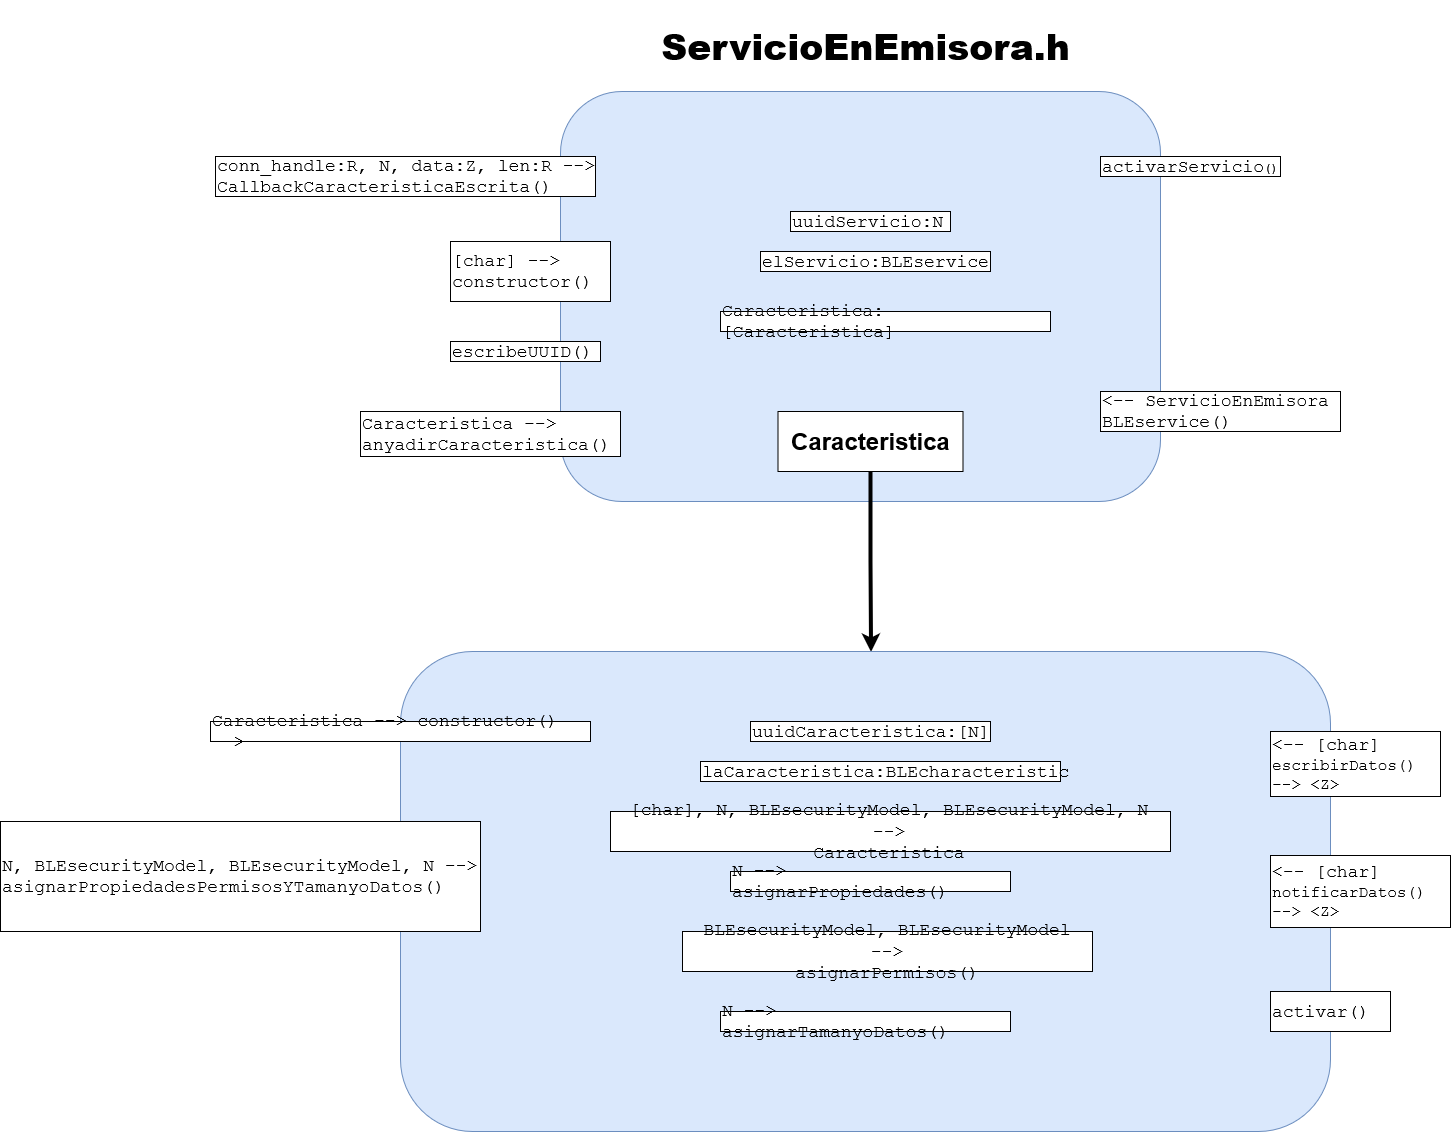

The diagram above was exported from draw.io. Its source (the exported page's mxGraphModel, read from the mxfile embedded in the PNG):
<mxGraphModel dx="3150" dy="785" grid="1" gridSize="10" guides="1" tooltips="1" connect="1" arrows="1" fold="1" page="1" pageScale="1" pageWidth="1600" pageHeight="900" math="0" shadow="0">
  <root>
    <mxCell id="0" />
    <mxCell id="1" parent="0" />
    <mxCell id="NThyHI9rgNMlEnIFz2zP-1" value="&lt;h1 style=&quot;font-size: 36px&quot;&gt;&lt;font style=&quot;font-size: 36px&quot;&gt;&lt;b&gt;&lt;font style=&quot;font-size: 36px&quot;&gt;ServicioEnEmisora.h&lt;/font&gt;&lt;/b&gt;&lt;/font&gt;&lt;/h1&gt;" style="text;html=1;align=center;verticalAlign=middle;resizable=0;points=[];autosize=1;" parent="1" vertex="1">
      <mxGeometry x="595" y="20" width="420" height="70" as="geometry" />
    </mxCell>
    <mxCell id="NThyHI9rgNMlEnIFz2zP-10" value="" style="rounded=1;whiteSpace=wrap;html=1;fillColor=#dae8fc;strokeColor=#6c8ebf;" parent="1" vertex="1">
      <mxGeometry x="500" y="100" width="600" height="410" as="geometry" />
    </mxCell>
    <mxCell id="cbSEyu4ysf6gvw-cHMsD-14" value="&lt;font style=&quot;font-size: 18px&quot;&gt;uuidServicio:N&lt;/font&gt;" style="rounded=0;whiteSpace=wrap;html=1;autosize=1;fontFamily=Courier New;align=left;" parent="1" vertex="1">
      <mxGeometry x="730" y="220" width="160" height="20" as="geometry" />
    </mxCell>
    <mxCell id="cbSEyu4ysf6gvw-cHMsD-20" value="&lt;font style=&quot;font-size: 18px&quot;&gt;elServicio:BLEservice&lt;/font&gt;" style="rounded=0;whiteSpace=wrap;html=1;autosize=1;fontFamily=Courier New;align=left;" parent="1" vertex="1">
      <mxGeometry x="700" y="260" width="230" height="20" as="geometry" />
    </mxCell>
    <mxCell id="cbSEyu4ysf6gvw-cHMsD-22" value="&lt;div&gt;&lt;font style=&quot;font-size: 18px&quot;&gt;conn_handle:R, N, data:Z, len:R --&amp;gt;&lt;br&gt;&lt;/font&gt;&lt;/div&gt;&lt;div&gt;&lt;font style=&quot;font-size: 18px&quot;&gt;CallbackCaracteristicaEscrita()&lt;/font&gt;&lt;/div&gt;" style="rounded=0;whiteSpace=wrap;html=1;autosize=1;fontFamily=Courier New;align=left;" parent="1" vertex="1">
      <mxGeometry x="155" y="165" width="380" height="40" as="geometry" />
    </mxCell>
    <mxCell id="cbSEyu4ysf6gvw-cHMsD-23" value="&lt;div&gt;&lt;font style=&quot;font-size: 18px&quot;&gt;[char] --&amp;gt; &lt;br&gt;&lt;/font&gt;&lt;/div&gt;&lt;div&gt;&lt;font style=&quot;font-size: 18px&quot;&gt;constructor()&lt;/font&gt;&lt;/div&gt;" style="rounded=0;whiteSpace=wrap;html=1;autosize=1;fontFamily=Courier New;align=left;" parent="1" vertex="1">
      <mxGeometry x="390" y="250" width="160" height="60" as="geometry" />
    </mxCell>
    <mxCell id="cbSEyu4ysf6gvw-cHMsD-24" value="&lt;font style=&quot;font-size: 18px&quot;&gt;escribeUUID()&lt;/font&gt;" style="rounded=0;whiteSpace=wrap;html=1;autosize=1;fontFamily=Courier New;align=left;" parent="1" vertex="1">
      <mxGeometry x="390" y="350" width="150" height="20" as="geometry" />
    </mxCell>
    <mxCell id="cbSEyu4ysf6gvw-cHMsD-25" value="&lt;div&gt;&lt;font style=&quot;font-size: 18px&quot;&gt;Caracteristica --&amp;gt;&lt;/font&gt;&lt;/div&gt;&lt;div&gt;&lt;font style=&quot;font-size: 18px&quot;&gt; anyadirCaracteristica()&lt;/font&gt;&lt;/div&gt;" style="rounded=0;whiteSpace=wrap;html=1;autosize=1;fontFamily=Courier New;align=left;" parent="1" vertex="1">
      <mxGeometry x="300" y="420" width="260" height="45" as="geometry" />
    </mxCell>
    <mxCell id="cbSEyu4ysf6gvw-cHMsD-26" value="&lt;font style=&quot;font-size: 18px&quot;&gt;activarServicio&lt;/font&gt;()" style="rounded=0;whiteSpace=wrap;html=1;autosize=1;fontFamily=Courier New;align=left;" parent="1" vertex="1">
      <mxGeometry x="1040" y="165" width="180" height="20" as="geometry" />
    </mxCell>
    <mxCell id="cbSEyu4ysf6gvw-cHMsD-27" value="&lt;div&gt;&lt;font style=&quot;font-size: 18px&quot;&gt;&amp;lt;-- ServicioEnEmisora &lt;br&gt;&lt;/font&gt;&lt;/div&gt;&lt;div&gt;&lt;font style=&quot;font-size: 18px&quot;&gt;BLEservice()&lt;/font&gt;&lt;/div&gt;" style="rounded=0;whiteSpace=wrap;html=1;autosize=1;fontFamily=Courier New;align=left;" parent="1" vertex="1">
      <mxGeometry x="1040" y="400" width="240" height="40" as="geometry" />
    </mxCell>
    <mxCell id="cbSEyu4ysf6gvw-cHMsD-32" style="edgeStyle=orthogonalEdgeStyle;rounded=0;orthogonalLoop=1;jettySize=auto;html=1;entryX=0.517;entryY=0.001;entryDx=0;entryDy=0;entryPerimeter=0;strokeWidth=4;" parent="1" source="cbSEyu4ysf6gvw-cHMsD-29" edge="1">
      <mxGeometry relative="1" as="geometry">
        <mxPoint x="810.54" y="660.4100000000001" as="targetPoint" />
      </mxGeometry>
    </mxCell>
    <mxCell id="cbSEyu4ysf6gvw-cHMsD-29" value="&lt;b&gt;&lt;font style=&quot;font-size: 24px&quot;&gt;Caracteristica&lt;/font&gt;&lt;/b&gt;" style="rounded=0;whiteSpace=wrap;html=1;" parent="1" vertex="1">
      <mxGeometry x="717.5" y="420" width="185" height="60" as="geometry" />
    </mxCell>
    <mxCell id="cbSEyu4ysf6gvw-cHMsD-33" value="&lt;font style=&quot;font-size: 18px&quot;&gt;Caracteristica:[Caracteristica]&lt;/font&gt;" style="rounded=0;whiteSpace=wrap;html=1;autosize=1;fontFamily=Courier New;align=left;" parent="1" vertex="1">
      <mxGeometry x="660" y="320" width="330" height="20" as="geometry" />
    </mxCell>
    <mxCell id="cbSEyu4ysf6gvw-cHMsD-34" value="" style="rounded=1;whiteSpace=wrap;html=1;strokeColor=#6c8ebf;fillColor=#dae8fc;" parent="1" vertex="1">
      <mxGeometry x="340" y="660" width="930" height="480" as="geometry" />
    </mxCell>
    <mxCell id="cbSEyu4ysf6gvw-cHMsD-35" value="&lt;font style=&quot;font-size: 18px&quot;&gt;uuidCaracteristica:[N]&lt;/font&gt;" style="rounded=0;whiteSpace=wrap;html=1;strokeColor=default;autosize=1;fontFamily=Courier New;align=left;" parent="1" vertex="1">
      <mxGeometry x="690" y="730" width="240" height="20" as="geometry" />
    </mxCell>
    <mxCell id="cbSEyu4ysf6gvw-cHMsD-36" value="&lt;font style=&quot;font-size: 18px&quot;&gt;laCaracteristica:BLEcharacteristic&lt;/font&gt;" style="rounded=0;whiteSpace=wrap;html=1;strokeColor=default;autosize=1;fontFamily=Courier New;align=left;" parent="1" vertex="1">
      <mxGeometry x="640" y="770" width="360" height="20" as="geometry" />
    </mxCell>
    <mxCell id="cbSEyu4ysf6gvw-cHMsD-37" value="&lt;div align=&quot;center&quot;&gt;&lt;font style=&quot;font-size: 18px&quot;&gt;[char], N, &lt;/font&gt;&lt;font style=&quot;font-size: 18px&quot;&gt;&lt;font style=&quot;font-size: 18px&quot;&gt;BLEsecurityModel, &lt;/font&gt;BLEsecurityModel, N --&amp;gt; &lt;br&gt;&lt;/font&gt;&lt;/div&gt;&lt;div align=&quot;center&quot;&gt;&lt;font style=&quot;font-size: 18px&quot;&gt;Caracteristica&lt;/font&gt;&lt;br&gt;&lt;/div&gt;" style="rounded=0;whiteSpace=wrap;html=1;strokeColor=default;autosize=1;fontFamily=Courier New;align=right;" parent="1" vertex="1">
      <mxGeometry x="550" y="820" width="560" height="40" as="geometry" />
    </mxCell>
    <mxCell id="cbSEyu4ysf6gvw-cHMsD-38" value="&lt;font style=&quot;font-size: 18px&quot;&gt;N --&amp;gt; asignarPropiedades()&lt;/font&gt;" style="rounded=0;whiteSpace=wrap;html=1;strokeColor=default;autosize=1;fontFamily=Courier New;align=left;" parent="1" vertex="1">
      <mxGeometry x="670" y="880" width="280" height="20" as="geometry" />
    </mxCell>
    <mxCell id="cbSEyu4ysf6gvw-cHMsD-39" value="&lt;div align=&quot;center&quot;&gt;&lt;font style=&quot;font-size: 18px&quot;&gt;&lt;font style=&quot;font-size: 18px&quot;&gt;BLEsecurityModel, &lt;/font&gt;&lt;/font&gt;&lt;font style=&quot;font-size: 18px&quot;&gt;&lt;font style=&quot;font-size: 18px&quot;&gt;&lt;font style=&quot;font-size: 18px&quot;&gt;&lt;font style=&quot;font-size: 18px&quot;&gt;BLEsecurityModel --&amp;gt; &lt;br&gt;&lt;/font&gt;&lt;/font&gt;&lt;/font&gt;&lt;/font&gt;&lt;/div&gt;&lt;div align=&quot;center&quot;&gt;&lt;font style=&quot;font-size: 18px&quot;&gt;&lt;font style=&quot;font-size: 18px&quot;&gt;&lt;font style=&quot;font-size: 18px&quot;&gt;&lt;font style=&quot;font-size: 18px&quot;&gt;asignarPermisos()&lt;/font&gt;&lt;/font&gt;&lt;/font&gt;&lt;/font&gt;&lt;br&gt;&lt;/div&gt;" style="rounded=0;whiteSpace=wrap;html=1;strokeColor=default;autosize=1;fontFamily=Courier New;align=center;" parent="1" vertex="1">
      <mxGeometry x="622" y="940" width="410" height="40" as="geometry" />
    </mxCell>
    <mxCell id="cbSEyu4ysf6gvw-cHMsD-40" value="&lt;font style=&quot;font-size: 18px&quot;&gt;N --&amp;gt; asignarTamanyoDatos()&lt;/font&gt;" style="rounded=0;whiteSpace=wrap;html=1;strokeColor=default;autosize=1;fontFamily=Courier New;align=left;" parent="1" vertex="1">
      <mxGeometry x="660" y="1020" width="290" height="20" as="geometry" />
    </mxCell>
    <mxCell id="cbSEyu4ysf6gvw-cHMsD-41" value="&lt;font style=&quot;font-size: 18px&quot;&gt;Caracteristica --&amp;gt; constructor() --&amp;gt;&lt;/font&gt;" style="rounded=0;whiteSpace=wrap;html=1;strokeColor=default;autosize=1;fontFamily=Courier New;align=left;" parent="1" vertex="1">
      <mxGeometry x="150" y="730" width="380" height="20" as="geometry" />
    </mxCell>
    <mxCell id="cbSEyu4ysf6gvw-cHMsD-42" value="&lt;font style=&quot;font-size: 18px&quot;&gt;N, &lt;/font&gt;&lt;font style=&quot;font-size: 18px&quot;&gt;&lt;font style=&quot;font-size: 18px&quot;&gt;BLEsecurityModel, &lt;/font&gt;BLEsecurityModel, N --&amp;gt; asignarPropiedadesPermisosYTamanyoDatos()&lt;br&gt;&lt;/font&gt;" style="rounded=0;whiteSpace=wrap;html=1;strokeColor=default;autosize=1;fontFamily=Courier New;align=left;" parent="1" vertex="1">
      <mxGeometry x="-60" y="830" width="480" height="110" as="geometry" />
    </mxCell>
    <mxCell id="GXYNyumAKx9VOhMuLXEE-13" value="&lt;div&gt;&lt;font style=&quot;font-size: 18px&quot;&gt;&amp;lt;-- [char]&lt;/font&gt;&lt;/div&gt;&lt;div&gt;&lt;font size=&quot;3&quot;&gt;escribirDatos()&lt;/font&gt;&lt;/div&gt;&lt;div&gt;&lt;font size=&quot;3&quot;&gt;--&amp;gt; &amp;lt;Z&amp;gt;&lt;br&gt;&lt;/font&gt;&lt;/div&gt;" style="rounded=0;whiteSpace=wrap;html=1;strokeColor=default;autosize=1;fontFamily=Courier New;align=left;" parent="1" vertex="1">
      <mxGeometry x="1210" y="740" width="170" height="65" as="geometry" />
    </mxCell>
    <mxCell id="GXYNyumAKx9VOhMuLXEE-16" value="&lt;div&gt;&lt;font style=&quot;font-size: 18px&quot;&gt;&amp;lt;-- [char]&lt;/font&gt;&lt;/div&gt;&lt;div&gt;&lt;font size=&quot;3&quot;&gt;notificarDatos()&lt;/font&gt;&lt;/div&gt;&lt;div&gt;&lt;font size=&quot;3&quot;&gt;--&amp;gt; &amp;lt;Z&amp;gt;&lt;br&gt;&lt;/font&gt;&lt;/div&gt;" style="rounded=0;whiteSpace=wrap;html=1;strokeColor=default;autosize=1;fontFamily=Courier New;align=left;" parent="1" vertex="1">
      <mxGeometry x="1210" y="864" width="180" height="72" as="geometry" />
    </mxCell>
    <mxCell id="GXYNyumAKx9VOhMuLXEE-17" value="&lt;font style=&quot;font-size: 18px&quot;&gt;activar()&lt;/font&gt;" style="rounded=0;whiteSpace=wrap;html=1;strokeColor=default;autosize=1;fontFamily=Courier New;align=left;" parent="1" vertex="1">
      <mxGeometry x="1210" y="1000" width="120" height="40" as="geometry" />
    </mxCell>
  </root>
</mxGraphModel>